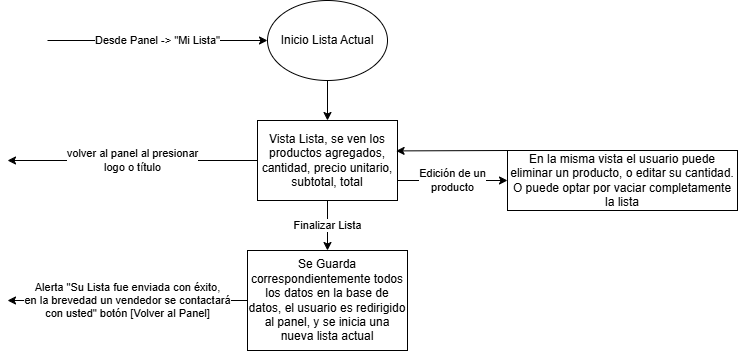

The diagram above was exported from draw.io. Its source (the exported page's mxGraphModel, read from the mxfile embedded in the PNG):
<mxGraphModel dx="1372" dy="755" grid="1" gridSize="10" guides="1" tooltips="1" connect="1" arrows="1" fold="1" page="1" pageScale="1" pageWidth="827" pageHeight="1169" math="0" shadow="0">
  <root>
    <mxCell id="0" />
    <mxCell id="1" parent="0" />
    <mxCell id="MCVKnM7mJRRHMytQp_FF-150" parent="1" style="ellipse;whiteSpace=wrap;html=1;" value="Inicio Lista Actual" vertex="1">
      <mxGeometry height="80" width="120" x="340" as="geometry" />
    </mxCell>
    <mxCell id="MCVKnM7mJRRHMytQp_FF-151" edge="1" parent="1" style="endArrow=classic;html=1;rounded=0;entryX=0;entryY=0.5;entryDx=0;entryDy=0;" target="MCVKnM7mJRRHMytQp_FF-150" value="Desde Panel -&amp;gt; &quot;Mi Lista&quot;">
      <mxGeometry height="50" relative="1" width="50" as="geometry">
        <mxPoint x="120" y="40" as="sourcePoint" />
        <mxPoint x="410" y="230" as="targetPoint" />
      </mxGeometry>
    </mxCell>
    <mxCell id="MCVKnM7mJRRHMytQp_FF-152" edge="1" parent="1" source="MCVKnM7mJRRHMytQp_FF-150" style="endArrow=classic;html=1;rounded=0;exitX=0.5;exitY=1;exitDx=0;exitDy=0;" target="MCVKnM7mJRRHMytQp_FF-153" value="">
      <mxGeometry height="50" relative="1" width="50" as="geometry">
        <mxPoint x="360" y="280" as="sourcePoint" />
        <mxPoint x="400" y="120" as="targetPoint" />
      </mxGeometry>
    </mxCell>
    <mxCell id="MCVKnM7mJRRHMytQp_FF-153" parent="1" style="rounded=0;whiteSpace=wrap;html=1;" value="Vista Lista, se ven los productos agregados, cantidad, precio unitario, subtotal, total" vertex="1">
      <mxGeometry height="80" width="140" x="330" y="120" as="geometry" />
    </mxCell>
    <mxCell id="MCVKnM7mJRRHMytQp_FF-154" edge="1" parent="1" source="MCVKnM7mJRRHMytQp_FF-153" style="endArrow=classic;html=1;rounded=0;exitX=0;exitY=0.5;exitDx=0;exitDy=0;" value="volver al panel al presionar&lt;br&gt;logo o título">
      <mxGeometry height="50" relative="1" width="50" as="geometry">
        <mxPoint x="330" y="157" as="sourcePoint" />
        <mxPoint x="80" y="160" as="targetPoint" />
      </mxGeometry>
    </mxCell>
    <mxCell id="MCVKnM7mJRRHMytQp_FF-155" edge="1" parent="1" source="MCVKnM7mJRRHMytQp_FF-153" style="endArrow=classic;html=1;rounded=0;exitX=1;exitY=0.75;exitDx=0;exitDy=0;" target="MCVKnM7mJRRHMytQp_FF-158" value="Edición de un&lt;br&gt;producto">
      <mxGeometry height="50" relative="1" width="50" as="geometry">
        <mxPoint x="480" y="190" as="sourcePoint" />
        <mxPoint x="560" y="180" as="targetPoint" />
      </mxGeometry>
    </mxCell>
    <mxCell id="MCVKnM7mJRRHMytQp_FF-158" parent="1" style="rounded=0;whiteSpace=wrap;html=1;" value="En la misma vista el usuario puede eliminar un producto, o editar su cantidad. O puede optar por vaciar completamente la lista" vertex="1">
      <mxGeometry height="60" width="230" x="580" y="150" as="geometry" />
    </mxCell>
    <mxCell id="MCVKnM7mJRRHMytQp_FF-159" edge="1" parent="1" source="MCVKnM7mJRRHMytQp_FF-158" style="endArrow=classic;html=1;rounded=0;exitX=0;exitY=0;exitDx=0;exitDy=0;entryX=0.99;entryY=0.38;entryDx=0;entryDy=0;entryPerimeter=0;" target="MCVKnM7mJRRHMytQp_FF-153" value="">
      <mxGeometry height="50" relative="1" width="50" as="geometry">
        <mxPoint x="550" y="210" as="sourcePoint" />
        <mxPoint x="510" y="150" as="targetPoint" />
      </mxGeometry>
    </mxCell>
    <mxCell id="MCVKnM7mJRRHMytQp_FF-161" edge="1" parent="1" source="MCVKnM7mJRRHMytQp_FF-153" style="endArrow=classic;html=1;rounded=0;exitX=0.5;exitY=1;exitDx=0;exitDy=0;" target="MCVKnM7mJRRHMytQp_FF-162" value="Finalizar Lista">
      <mxGeometry height="50" relative="1" width="50" as="geometry">
        <mxPoint x="400" y="210" as="sourcePoint" />
        <mxPoint x="400" y="240" as="targetPoint" />
      </mxGeometry>
    </mxCell>
    <mxCell id="MCVKnM7mJRRHMytQp_FF-162" parent="1" style="rounded=0;whiteSpace=wrap;html=1;" value="Se Guarda correspondientemente todos los datos en la base de datos, el usuario es redirigido al panel, y se inicia una nueva lista actual" vertex="1">
      <mxGeometry height="100" width="160" x="320" y="250" as="geometry" />
    </mxCell>
    <mxCell id="MCVKnM7mJRRHMytQp_FF-163" edge="1" parent="1" source="MCVKnM7mJRRHMytQp_FF-162" style="endArrow=classic;html=1;rounded=0;exitX=0;exitY=0.5;exitDx=0;exitDy=0;" value="Alerta &quot;Su Lista fue enviada con éxito,&lt;br&gt;en la brevedad un vendedor se contactará&lt;br&gt;con usted&quot; botón [Volver al Panel]">
      <mxGeometry height="50" relative="1" width="50" as="geometry">
        <mxPoint x="260" y="300" as="sourcePoint" />
        <mxPoint x="80" y="300" as="targetPoint" />
      </mxGeometry>
    </mxCell>
  </root>
</mxGraphModel>